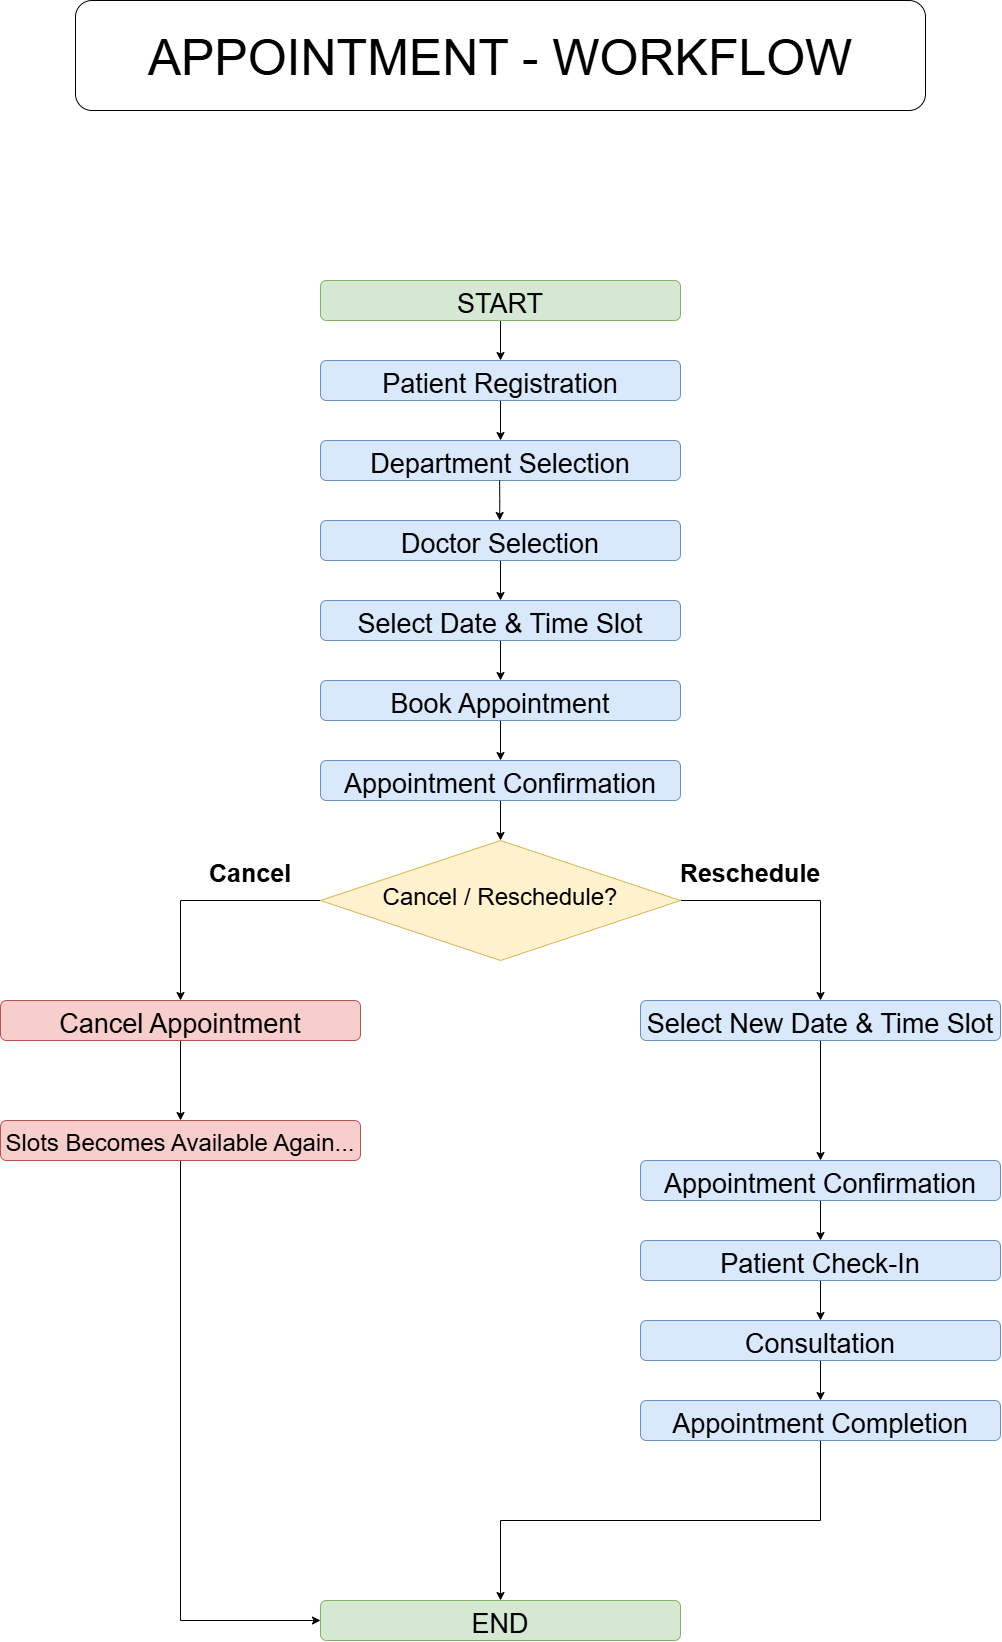

The diagram above was exported from draw.io. Its source (the exported page's mxGraphModel, read from the mxfile embedded in the PNG):
<mxGraphModel dx="3405" dy="2750" grid="1" gridSize="10" guides="1" tooltips="1" connect="1" arrows="1" fold="1" page="1" pageScale="1" pageWidth="850" pageHeight="1100" math="0" shadow="0" adaptiveColors="none">
  <root>
    <mxCell id="0" />
    <mxCell id="1" parent="0" />
    <mxCell id="PxZK1_Uq0AuAl0GglBAd-48" edge="1" parent="1" source="PxZK1_Uq0AuAl0GglBAd-25" style="edgeStyle=orthogonalEdgeStyle;rounded=0;orthogonalLoop=1;jettySize=auto;html=1;" target="PxZK1_Uq0AuAl0GglBAd-26" value="">
      <mxGeometry relative="1" as="geometry" />
    </mxCell>
    <mxCell id="PxZK1_Uq0AuAl0GglBAd-25" parent="1" style="rounded=1;labelBackgroundColor=none;autosizeText=1;fontSize=27;fillColor=#d5e8d4;strokeColor=#82b366;" value="START" vertex="1">
      <mxGeometry height="40" width="360" x="240" y="40" as="geometry" />
    </mxCell>
    <mxCell id="PxZK1_Uq0AuAl0GglBAd-43" edge="1" parent="1" source="PxZK1_Uq0AuAl0GglBAd-26" style="edgeStyle=orthogonalEdgeStyle;rounded=0;orthogonalLoop=1;jettySize=auto;html=1;entryX=0.5;entryY=0;entryDx=0;entryDy=0;" target="PxZK1_Uq0AuAl0GglBAd-32">
      <mxGeometry relative="1" as="geometry" />
    </mxCell>
    <mxCell id="PxZK1_Uq0AuAl0GglBAd-26" parent="1" style="rounded=1;labelBackgroundColor=none;autosizeText=1;fontSize=27;fillColor=#dae8fc;strokeColor=#6c8ebf;" value="Patient Registration" vertex="1">
      <mxGeometry height="40" width="360" x="240" y="120" as="geometry" />
    </mxCell>
    <mxCell id="PxZK1_Uq0AuAl0GglBAd-51" edge="1" parent="1" source="PxZK1_Uq0AuAl0GglBAd-29" style="edgeStyle=orthogonalEdgeStyle;rounded=0;orthogonalLoop=1;jettySize=auto;html=1;" target="PxZK1_Uq0AuAl0GglBAd-35" value="">
      <mxGeometry relative="1" as="geometry" />
    </mxCell>
    <mxCell id="PxZK1_Uq0AuAl0GglBAd-29" parent="1" style="rounded=1;autosizeText=1;fontSize=27;fillColor=#dae8fc;strokeColor=#6c8ebf;" value="Appointment Confirmation" vertex="1">
      <mxGeometry height="40" width="360" x="240" y="520" as="geometry" />
    </mxCell>
    <mxCell id="PxZK1_Uq0AuAl0GglBAd-50" edge="1" parent="1" source="PxZK1_Uq0AuAl0GglBAd-30" style="edgeStyle=orthogonalEdgeStyle;rounded=0;orthogonalLoop=1;jettySize=auto;html=1;" target="PxZK1_Uq0AuAl0GglBAd-29" value="">
      <mxGeometry relative="1" as="geometry" />
    </mxCell>
    <mxCell id="PxZK1_Uq0AuAl0GglBAd-30" parent="1" style="rounded=1;autosizeText=1;fontSize=27;fillColor=#dae8fc;strokeColor=#6c8ebf;" value="Book Appointment" vertex="1">
      <mxGeometry height="40" width="360" x="240" y="440" as="geometry" />
    </mxCell>
    <mxCell id="PxZK1_Uq0AuAl0GglBAd-49" edge="1" parent="1" source="PxZK1_Uq0AuAl0GglBAd-31" style="edgeStyle=orthogonalEdgeStyle;rounded=0;orthogonalLoop=1;jettySize=auto;html=1;" target="PxZK1_Uq0AuAl0GglBAd-33" value="">
      <mxGeometry relative="1" as="geometry" />
    </mxCell>
    <mxCell id="PxZK1_Uq0AuAl0GglBAd-31" parent="1" style="rounded=1;autosizeText=1;fontSize=27;fillColor=#dae8fc;strokeColor=#6c8ebf;" value="Doctor Selection" vertex="1">
      <mxGeometry height="40" width="360" x="240" y="280" as="geometry" />
    </mxCell>
    <mxCell id="PxZK1_Uq0AuAl0GglBAd-32" parent="1" style="rounded=1;autosizeText=1;fontSize=27;fillColor=#dae8fc;strokeColor=#6c8ebf;" value="Department Selection" vertex="1">
      <mxGeometry height="40" width="360" x="240" y="200" as="geometry" />
    </mxCell>
    <mxCell id="PxZK1_Uq0AuAl0GglBAd-47" edge="1" parent="1" source="PxZK1_Uq0AuAl0GglBAd-33" style="edgeStyle=orthogonalEdgeStyle;rounded=0;orthogonalLoop=1;jettySize=auto;html=1;" target="PxZK1_Uq0AuAl0GglBAd-30" value="">
      <mxGeometry relative="1" as="geometry" />
    </mxCell>
    <mxCell id="PxZK1_Uq0AuAl0GglBAd-33" parent="1" style="rounded=1;autosizeText=1;fontSize=27;fillColor=#dae8fc;strokeColor=#6c8ebf;" value="Select Date &amp; Time Slot" vertex="1">
      <mxGeometry height="40" width="360" x="240" y="360" as="geometry" />
    </mxCell>
    <mxCell id="PxZK1_Uq0AuAl0GglBAd-52" edge="1" parent="1" source="PxZK1_Uq0AuAl0GglBAd-35" style="edgeStyle=orthogonalEdgeStyle;rounded=0;orthogonalLoop=1;jettySize=auto;html=1;exitX=1;exitY=0.5;exitDx=0;exitDy=0;entryX=0.5;entryY=0;entryDx=0;entryDy=0;" target="PxZK1_Uq0AuAl0GglBAd-36">
      <mxGeometry relative="1" as="geometry" />
    </mxCell>
    <mxCell id="PxZK1_Uq0AuAl0GglBAd-53" edge="1" parent="1" source="PxZK1_Uq0AuAl0GglBAd-35" style="edgeStyle=orthogonalEdgeStyle;rounded=0;orthogonalLoop=1;jettySize=auto;html=1;exitX=0;exitY=0.5;exitDx=0;exitDy=0;entryX=0.5;entryY=0;entryDx=0;entryDy=0;" target="PxZK1_Uq0AuAl0GglBAd-37">
      <mxGeometry relative="1" as="geometry" />
    </mxCell>
    <mxCell id="PxZK1_Uq0AuAl0GglBAd-35" parent="1" style="rhombus;autosizeText=0;whiteSpace=wrap;html=1;convertToSvg=1;svgWhiteSpace=wrap;fillColor=#fff2cc;strokeColor=#d6b656;" value="&lt;font style=&quot;font-size: 24px;&quot;&gt;Cancel / Reschedule?&lt;/font&gt;" vertex="1">
      <mxGeometry height="120" width="360" x="240" y="600" as="geometry" />
    </mxCell>
    <mxCell id="PxZK1_Uq0AuAl0GglBAd-57" edge="1" parent="1" source="PxZK1_Uq0AuAl0GglBAd-36" style="edgeStyle=orthogonalEdgeStyle;rounded=0;orthogonalLoop=1;jettySize=auto;html=1;exitX=0.5;exitY=1;exitDx=0;exitDy=0;entryX=0.5;entryY=0;entryDx=0;entryDy=0;" target="PxZK1_Uq0AuAl0GglBAd-38">
      <mxGeometry relative="1" as="geometry" />
    </mxCell>
    <mxCell id="PxZK1_Uq0AuAl0GglBAd-36" parent="1" style="rounded=1;autosizeText=1;fontSize=27;fillColor=#dae8fc;strokeColor=#6c8ebf;" value="Select New Date &amp; Time Slot" vertex="1">
      <mxGeometry height="40" width="360" x="560" y="760" as="geometry" />
    </mxCell>
    <mxCell id="PxZK1_Uq0AuAl0GglBAd-64" edge="1" parent="1" source="PxZK1_Uq0AuAl0GglBAd-37" style="edgeStyle=orthogonalEdgeStyle;rounded=0;orthogonalLoop=1;jettySize=auto;html=1;" target="PxZK1_Uq0AuAl0GglBAd-63" value="">
      <mxGeometry relative="1" as="geometry" />
    </mxCell>
    <mxCell id="PxZK1_Uq0AuAl0GglBAd-37" parent="1" style="rounded=1;autosizeText=1;fontSize=27;fillColor=#f8cecc;strokeColor=#b85450;" value="Cancel Appointment" vertex="1">
      <mxGeometry height="40" width="360" x="-80" y="760" as="geometry" />
    </mxCell>
    <mxCell id="PxZK1_Uq0AuAl0GglBAd-58" edge="1" parent="1" source="PxZK1_Uq0AuAl0GglBAd-38" style="edgeStyle=orthogonalEdgeStyle;rounded=0;orthogonalLoop=1;jettySize=auto;html=1;exitX=0.5;exitY=1;exitDx=0;exitDy=0;entryX=0.5;entryY=0;entryDx=0;entryDy=0;" target="PxZK1_Uq0AuAl0GglBAd-39">
      <mxGeometry relative="1" as="geometry" />
    </mxCell>
    <mxCell id="PxZK1_Uq0AuAl0GglBAd-38" parent="1" style="rounded=1;autosizeText=1;fontSize=27;fillColor=#dae8fc;strokeColor=#6c8ebf;" value="Appointment Confirmation" vertex="1">
      <mxGeometry height="40" width="360" x="560" y="920" as="geometry" />
    </mxCell>
    <mxCell id="PxZK1_Uq0AuAl0GglBAd-59" edge="1" parent="1" source="PxZK1_Uq0AuAl0GglBAd-39" style="edgeStyle=orthogonalEdgeStyle;rounded=0;orthogonalLoop=1;jettySize=auto;html=1;" target="PxZK1_Uq0AuAl0GglBAd-40" value="">
      <mxGeometry relative="1" as="geometry" />
    </mxCell>
    <mxCell id="PxZK1_Uq0AuAl0GglBAd-39" parent="1" style="rounded=1;autosizeText=1;fontSize=27;fillColor=#dae8fc;strokeColor=#6c8ebf;" value="Patient Check-In" vertex="1">
      <mxGeometry height="40" width="360" x="560" y="1000" as="geometry" />
    </mxCell>
    <mxCell id="PxZK1_Uq0AuAl0GglBAd-60" edge="1" parent="1" source="PxZK1_Uq0AuAl0GglBAd-40" style="edgeStyle=orthogonalEdgeStyle;rounded=0;orthogonalLoop=1;jettySize=auto;html=1;exitX=0.5;exitY=1;exitDx=0;exitDy=0;entryX=0.5;entryY=0;entryDx=0;entryDy=0;" target="PxZK1_Uq0AuAl0GglBAd-41">
      <mxGeometry relative="1" as="geometry" />
    </mxCell>
    <mxCell id="PxZK1_Uq0AuAl0GglBAd-40" parent="1" style="rounded=1;autosizeText=1;fontSize=27;fillColor=#dae8fc;strokeColor=#6c8ebf;" value="Consultation" vertex="1">
      <mxGeometry height="40" width="360" x="560" y="1080" as="geometry" />
    </mxCell>
    <mxCell id="PxZK1_Uq0AuAl0GglBAd-61" edge="1" parent="1" source="PxZK1_Uq0AuAl0GglBAd-41" style="edgeStyle=orthogonalEdgeStyle;rounded=0;orthogonalLoop=1;jettySize=auto;html=1;exitX=0.5;exitY=1;exitDx=0;exitDy=0;entryX=0.5;entryY=0;entryDx=0;entryDy=0;" target="PxZK1_Uq0AuAl0GglBAd-42">
      <mxGeometry relative="1" as="geometry" />
    </mxCell>
    <mxCell id="PxZK1_Uq0AuAl0GglBAd-41" parent="1" style="rounded=1;autosizeText=1;fontSize=27;fillColor=#dae8fc;strokeColor=#6c8ebf;" value="Appointment Completion" vertex="1">
      <mxGeometry height="40" width="360" x="560" y="1160" as="geometry" />
    </mxCell>
    <mxCell id="PxZK1_Uq0AuAl0GglBAd-42" parent="1" style="rounded=1;autosizeText=1;fontSize=27;fillColor=#d5e8d4;strokeColor=#82b366;" value="END" vertex="1">
      <mxGeometry height="40" width="360" x="240" y="1360" as="geometry" />
    </mxCell>
    <mxCell id="PxZK1_Uq0AuAl0GglBAd-44" edge="1" parent="1" style="edgeStyle=orthogonalEdgeStyle;rounded=0;orthogonalLoop=1;jettySize=auto;html=1;entryX=0.5;entryY=0;entryDx=0;entryDy=0;">
      <mxGeometry relative="1" as="geometry">
        <mxPoint x="419.17" y="240" as="sourcePoint" />
        <mxPoint x="419.17" y="280" as="targetPoint" />
      </mxGeometry>
    </mxCell>
    <mxCell id="PxZK1_Uq0AuAl0GglBAd-65" edge="1" parent="1" source="PxZK1_Uq0AuAl0GglBAd-63" style="edgeStyle=orthogonalEdgeStyle;rounded=0;orthogonalLoop=1;jettySize=auto;html=1;exitX=0.5;exitY=1;exitDx=0;exitDy=0;entryX=0;entryY=0.5;entryDx=0;entryDy=0;" target="PxZK1_Uq0AuAl0GglBAd-42">
      <mxGeometry relative="1" as="geometry" />
    </mxCell>
    <mxCell id="PxZK1_Uq0AuAl0GglBAd-63" parent="1" style="rounded=1;autosizeText=1;fontSize=24;fillColor=#f8cecc;strokeColor=#b85450;" value="Slots Becomes Available Again..." vertex="1">
      <mxGeometry height="40" width="360" x="-80" y="880" as="geometry" />
    </mxCell>
    <mxCell id="PxZK1_Uq0AuAl0GglBAd-68" parent="1" style="text;strokeColor=none;fillColor=none;align=center;verticalAlign=middle;rounded=0;fontFamily=Helvetica;fontSize=25;autosizeText=1;fontStyle=1" value="Reschedule" vertex="1">
      <mxGeometry height="60" width="140" x="600" y="600" as="geometry" />
    </mxCell>
    <mxCell id="PxZK1_Uq0AuAl0GglBAd-69" parent="1" style="text;strokeColor=none;fillColor=none;align=center;verticalAlign=middle;rounded=0;fontFamily=Helvetica;fontSize=25;autosizeText=1;fontStyle=1" value="Cancel" vertex="1">
      <mxGeometry height="60" width="140" x="100" y="600" as="geometry" />
    </mxCell>
    <mxCell id="PxZK1_Uq0AuAl0GglBAd-71" parent="1" style="rounded=1;labelBackgroundColor=none;autosizeText=0;fontSize=59;whiteSpace=wrap;html=1;" value="&lt;font style=&quot;font-size: 50px;&quot;&gt;APPOINTMENT - WORKFLOW&lt;/font&gt;" vertex="1">
      <mxGeometry height="110" width="850" x="-5" y="-240" as="geometry" />
    </mxCell>
  </root>
</mxGraphModel>